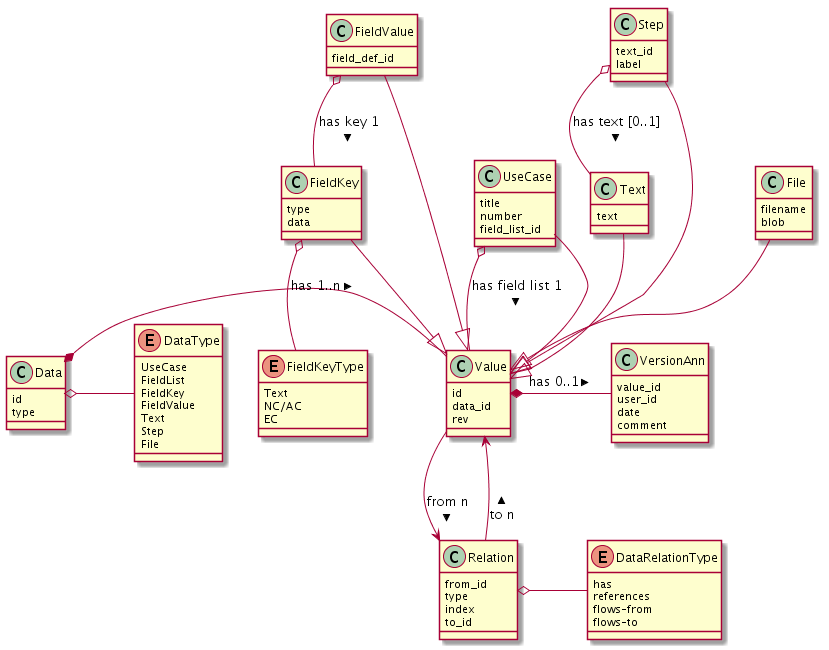

The diagram above was rendered by PlantUML. Its source (embedded in the PNG):
@startuml

class Data {
  id
  type
}
class Value {
  id
  data_id
  rev
}
class VersionAnn {
  value_id
  user_id
  date
  comment
}
class UseCase {
  title
  number
  field_list_id
}
class FieldKey {
  type
  data
}
class FieldValue {
  field_def_id
}
class Text {
  text
}
class Step {
  text_id
  label
}
class File {
  filename
  blob
}
class Relation {
  from_id
  type
  index
  to_id
}

enum DataType {
  UseCase
  FieldList
  FieldKey
  FieldValue
  Text
  Step
  File
}
enum DataRelationType {
  has
  references
  flows-from
  flows-to
}
enum FieldKeyType {
  Text
  NC/AC
  EC
}

Data *- Value : has 1..n >
Value *- VersionAnn : has 0..1 >

Value --> Relation : from n >
Value <-- Relation : to n <

UseCase --|> Value
FieldKey --|> Value
FieldValue --|> Value
Text --|> Value
Step --|> Value
File --|> Value

Data o- DataType
Relation o- DataRelationType
FieldKey o-- FieldKeyType

UseCase o-- Value : has field list 1 >
FieldValue o-- FieldKey : has key 1 >
Step o-- Text : has text [0..1] >

@enduml